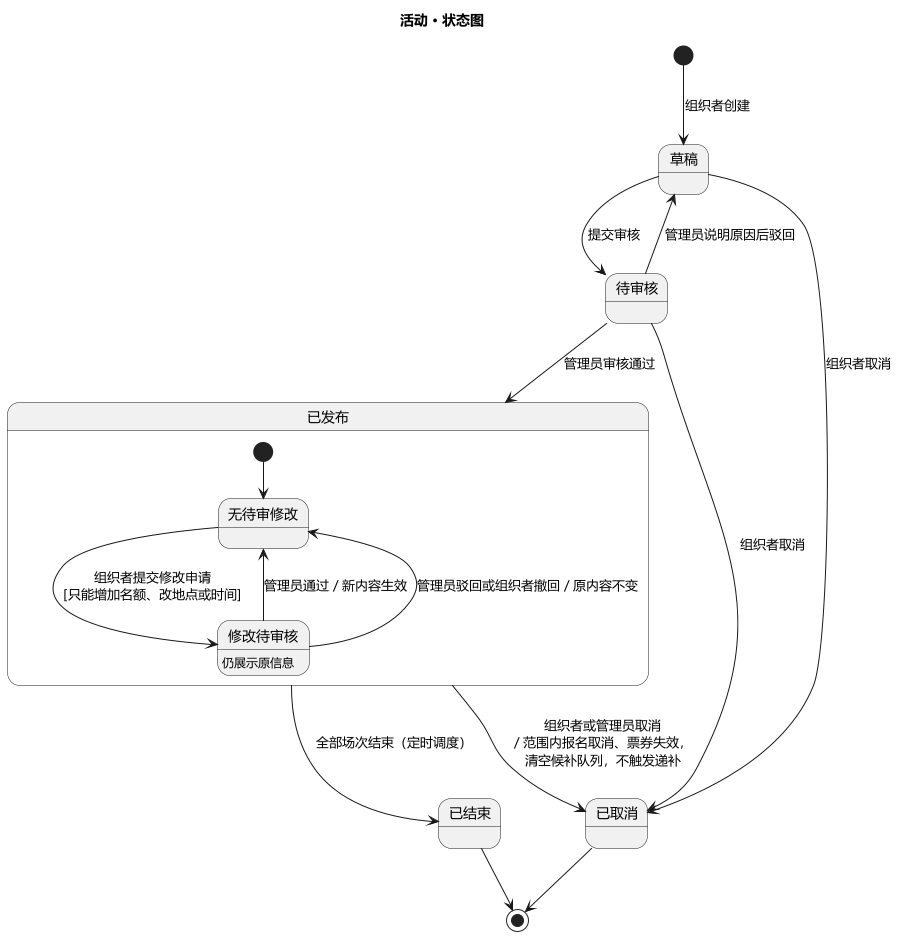

The diagram above was rendered by PlantUML. Its source (embedded in the PNG):
@startuml UML状态图-活动
' 行为性图：状态图。活动的审核发布生命周期，以及已发布活动的修改申请
skinparam defaultFontName "Microsoft YaHei"
skinparam shadowing false

title 活动 · 状态图

state "草稿" as Draft
state "待审核" as Pending
state "已发布" as Published {
  state "无待审修改" as Stable
  state "修改待审核" as ChangePending : 仍展示原信息
  [*] --> Stable
  Stable --> ChangePending : 组织者提交修改申请\n[只能增加名额、改地点或时间]
  ChangePending --> Stable : 管理员通过 / 新内容生效
  ChangePending --> Stable : 管理员驳回或组织者撤回 / 原内容不变
}
state "已结束" as Ended
state "已取消" as Cancelled

[*] --> Draft : 组织者创建
Draft --> Pending : 提交审核
Pending --> Draft : 管理员说明原因后驳回
Pending --> Published : 管理员审核通过
Published --> Ended : 全部场次结束（定时调度）
Draft --> Cancelled : 组织者取消
Pending --> Cancelled : 组织者取消
Published --> Cancelled : 组织者或管理员取消\n/ 范围内报名取消、票券失效，\n清空候补队列，不触发递补

Ended --> [*]
Cancelled --> [*]

@enduml